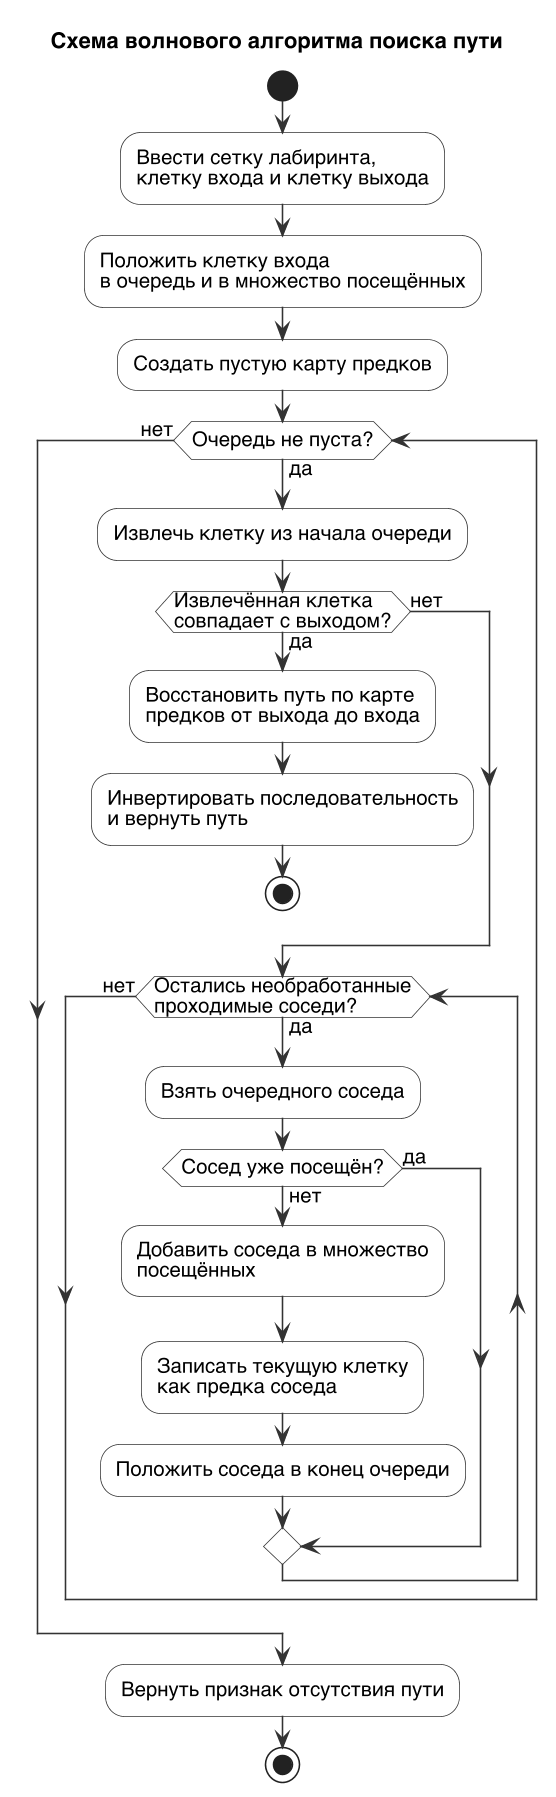

The diagram above was rendered by PlantUML. Its source (embedded in the PNG):
@startuml bfs
skinparam defaultFontName "Helvetica"
skinparam defaultFontSize 13
skinparam dpi 150
skinparam ActivityBackgroundColor #FFFFFF
skinparam ActivityBorderColor #333333
skinparam ActivityDiamondBackgroundColor #FFFFFF
skinparam ActivityDiamondBorderColor #333333
skinparam ArrowColor #333333

title Схема волнового алгоритма поиска пути

start
:Ввести сетку лабиринта,\nклетку входа и клетку выхода;
:Положить клетку входа\nв очередь и в множество посещённых;
:Создать пустую карту предков;
while (Очередь не пуста?) is (да)
  :Извлечь клетку из начала очереди;
  if (Извлечённая клетка\nсовпадает с выходом?) then (да)
    :Восстановить путь по карте\nпредков от выхода до входа;
    :Инвертировать последовательность\nи вернуть путь;
    stop
  else (нет)
  endif
  while (Остались необработанные\nпроходимые соседи?) is (да)
    :Взять очередного соседа;
    if (Сосед уже посещён?) then (да)
    else (нет)
      :Добавить соседа в множество\nпосещённых;
      :Записать текущую клетку\nкак предка соседа;
      :Положить соседа в конец очереди;
    endif
  endwhile (нет)
endwhile (нет)
:Вернуть признак отсутствия пути;
stop

@enduml